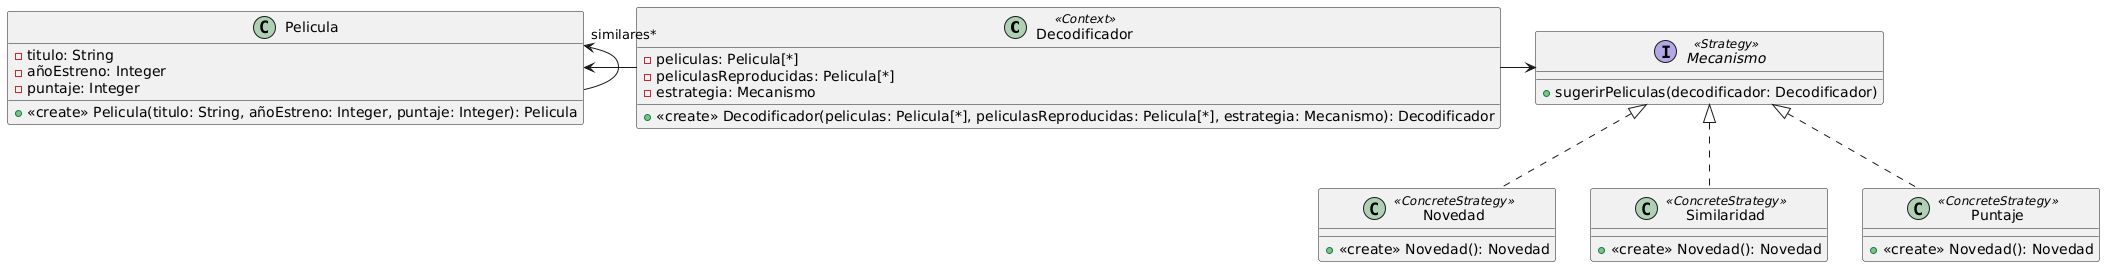

The diagram above was rendered by PlantUML. Its source (embedded in the PNG):
@startuml
class Decodificador <<Context>> {
-peliculas: Pelicula[*]
-peliculasReproducidas: Pelicula[*]
-estrategia: Mecanismo
+<<create>> Decodificador(peliculas: Pelicula[*], peliculasReproducidas: Pelicula[*], estrategia: Mecanismo): Decodificador
}

class Pelicula {
-titulo: String
-añoEstreno: Integer
-puntaje: Integer
+<<create>> Pelicula(titulo: String, añoEstreno: Integer, puntaje: Integer): Pelicula
}

interface Mecanismo <<Strategy>> {
+sugerirPeliculas(decodificador: Decodificador)
}

class Novedad <<ConcreteStrategy>> implements Mecanismo {
+<<create>> Novedad(): Novedad 
}

class Similaridad <<ConcreteStrategy>> implements Mecanismo {
+<<create>> Novedad(): Novedad
}

class Puntaje <<ConcreteStrategy>> implements Mecanismo {
+<<create>> Novedad(): Novedad
}
Pelicula "similares*" <-  Pelicula
Pelicula <- Decodificador
Decodificador -> Mecanismo
@enduml